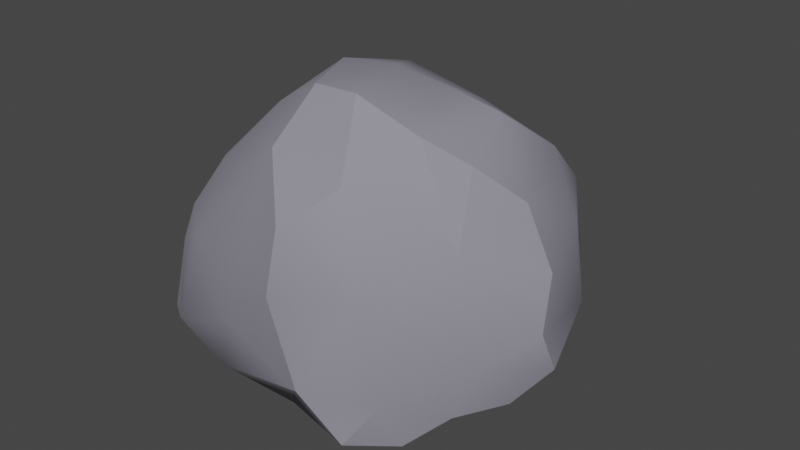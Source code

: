 # Source: rock-3-k.blend  (saved by Blender 3.6.11; exported with 4.5.12 LTS)
import bpy
from mathutils import Matrix  # noqa: F401  (used for matrix-valued properties, if any)

bpy.ops.wm.read_factory_settings(use_empty=True)
scene = bpy.context.scene
scene.name = 'Scene'

# ---- collections
col_collection = bpy.data.collections.new('Collection'); scene.collection.children.link(col_collection)

# ---- materials (node trees are filled in below, after node groups)
mat_rock = bpy.data.materials.new('Rock')
mat_rock.use_transparent_shadow = False

# ---- material node trees
mat_rock.use_nodes = True; mat_rock.node_tree.nodes.clear()
_N = mat_rock.node_tree.nodes; _L = mat_rock.node_tree.links
n0 = _N.new('ShaderNodeBsdfPrincipled'); n0.name = 'Principled BSDF'; n0.location = (10, 300)
n0.distribution = 'GGX'
n0.subsurface_method = 'RANDOM_WALK_SKIN'
n0.inputs[0].default_value = (0.2747, 0.2623, 0.3185, 1.0)
n0.inputs[2].default_value = 1.0
n0.inputs[3].default_value = 1.45
n0.inputs[27].default_value = (0.0, 0.0, 0.0, 1.0)
n0.inputs[28].default_value = 1.0
n1 = _N.new('ShaderNodeOutputMaterial'); n1.name = 'Material Output'; n1.location = (300, 300)
_L.new(n0.outputs[0], n1.inputs[0])
n1.is_active_output = True

# ---- world
world_world = bpy.data.worlds.new('World'); scene.world = world_world
world_world.use_nodes = True; world_world.node_tree.nodes.clear()
_N = world_world.node_tree.nodes; _L = world_world.node_tree.links
n0 = _N.new('ShaderNodeOutputWorld'); n0.name = 'World Output'; n0.location = (300, 300)
n1 = _N.new('ShaderNodeBackground'); n1.name = 'Background'; n1.location = (10, 300)
n1.inputs[0].default_value = (0.05088, 0.05088, 0.05088, 1.0)
_L.new(n1.outputs[0], n0.inputs[0])
n0.is_active_output = True
world_world.color = (0.05088, 0.05088, 0.05088)
world_world.use_sun_shadow = False
world_world.sun_shadow_jitter_overblur = 0.0

# ---- meshes
me_rock_3_k_color1 = bpy.data.meshes.new('Rock_3_K_Color1')
me_rock_3_k_color1.from_pydata([(0.1642, -0.5092, -1.121), (0.97, -0.3428, -0.6462), (-0.6837, 0.3225, -0.8447), (0.5277, 0.5216, -0.9867), (1.135, 0.7127, 0.1771), (0.2344, 0.6619, 1.153), (-0.3636, 1.137, -0.03813), (0.01664, -0.6989, -0.9172), (-0.4957, -1.009, -0.2989), (-0.9859, -0.9142, -0.2021), (-0.7095, -0.9235, 0.584), (-1.055, -0.9711, 0.2005), (0.1105, -0.8353, 0.4057), (-0.09415, -0.8148, 0.7772), (0.7276, -0.5811, -0.606), (0.9891, -0.5134, 0.6036), (0.598, -0.6618, -0.08325), (1.311, -0.324, 0.07283), (0.5411, -0.6703, 1.031), (-1.287, -0.425, 0.4606), (-1.265, -0.7256, 0.09613), (-0.5617, -0.6673, 0.9171), (-0.9442, -0.4672, 0.9229), (-1.144, -0.06076, 0.6664), (-0.5744, 0.02896, -1.196), (-0.422, -0.2634, -1.268), (-1.194, -0.2159, -0.09606), (-0.856, -0.04226, -0.7362), (0.05946, -0.1236, -1.396), (0.4109, 0.115, -1.204), (1.11, 0.375, -0.3948), (0.1617, 0.2251, 1.186), (1.114, -0.1693, 0.532), (0.592, 0.2635, 1.005), (-1.186, 0.1873, 0.111), (-0.9914, 0.3397, -0.3973), (-0.4513, 0.5121, -0.8767), (0.8344, 0.7182, -0.5507), (0.9153, 0.9306, 0.3797), (0.4531, 0.8458, 0.8896), (-0.1106, 0.4754, 1.08), (-0.6417, 0.9817, -0.364), (-0.9602, 0.2571, 0.7112), (-0.6685, 0.6554, 0.6786), (-0.3914, 1.002, 0.4799), (0.3215, 0.8981, -0.5275), (0.03417, 0.6159, -0.8293), (0.02732, 1.172, -0.07341), (0.3955, 1.127, -0.07036), (0.7169, 1.032, -0.1341), (-0.05862, 1.2, 0.5205), (-0.07933, 0.9211, 0.853), (0.2474, 1.214, 0.529), (0.6134, 1.037, 0.4471), (-0.2233, 1.03, -0.5005), (-0.5486, 0.7017, -0.6284), (-0.7854, 0.7246, 0.1452), (-0.9201, 0.6604, -0.2287), (-0.6587, 0.2404, 0.9627), (-0.2587, -0.139, 1.104), (0.9822, 0.4944, 0.5734), (0.871, -0.03849, -0.8753), (0.7346, 0.3329, -1.001), (-0.2918, 0.2297, -1.14), (-0.2819, -0.008885, -1.405), (0.2776, -0.3772, 1.113), (0.7419, -0.3727, 0.9513), (1.268, 0.297, 0.09807), (1.321, -0.00526, 0.2432), (1.206, -0.1113, -0.3628), (0.6189, -0.3045, -1.089), (-0.964, -0.5018, -0.5773), (-1.217, -0.5631, 0.7291), (-1.092, -0.7746, 0.6322), (0.4193, -0.8262, 0.756), (0.7839, -0.6862, 0.4417), (0.7913, -0.6904, 0.8006), (1.134, -0.5481, 0.2462), (1.096, -0.4939, -0.2364), (0.3029, -0.7091, -0.5278), (-0.3796, -0.9534, 0.4147), (-0.6646, -0.9816, 0.1123), (-0.1528, -0.8847, -0.04221), (-0.3887, -0.6046, -1.069), (-0.196, -0.9033, -0.6424), (-0.6844, -0.788, -0.6101)], [], [(16, 82, 79), (9, 11, 20), (0, 83, 25), (1, 70, 61), (9, 20, 71), (0, 25, 28), (1, 61, 69), (2, 35, 55), (4, 37, 49), (5, 39, 51), (44, 50, 6), (43, 51, 44), (44, 51, 50), (42, 58, 43), (43, 58, 51), (58, 40, 51), (40, 5, 51), (50, 47, 6), (51, 52, 50), (50, 52, 47), (52, 48, 47), (52, 53, 48), (53, 49, 48), (51, 39, 52), (39, 53, 52), (53, 38, 49), (38, 4, 49), (48, 45, 47), (49, 45, 48), (49, 37, 45), (37, 3, 45), (45, 3, 46), (45, 54, 47), (47, 54, 6), (54, 41, 6), (45, 46, 54), (46, 55, 54), (54, 55, 41), (46, 36, 55), (36, 2, 55), (41, 56, 6), (55, 57, 41), (6, 56, 44), (56, 43, 44), (41, 57, 56), (56, 42, 43), (55, 35, 57), (35, 34, 57), (57, 34, 56), (34, 23, 56), (56, 23, 42), (22, 58, 23), (23, 58, 42), (22, 59, 58), (59, 40, 58), (21, 59, 22), (59, 31, 40), (31, 5, 40), (33, 39, 5), (33, 60, 39), (60, 53, 39), (60, 38, 53), (32, 60, 33), (60, 4, 38), (30, 37, 4), (69, 61, 30), (61, 62, 30), (30, 62, 37), (62, 3, 37), (29, 46, 3), (28, 63, 29), (29, 63, 46), (28, 64, 63), (63, 36, 46), (28, 25, 64), (25, 24, 64), (64, 24, 63), (24, 2, 63), (63, 2, 36), (27, 35, 2), (27, 26, 35), (26, 34, 35), (71, 20, 26), (20, 19, 26), (26, 19, 34), (34, 19, 23), (31, 33, 5), (59, 65, 31), (21, 65, 59), (31, 65, 33), (65, 66, 33), (66, 32, 33), (21, 13, 65), (13, 18, 65), (65, 18, 66), (60, 67, 4), (32, 68, 60), (4, 67, 30), (60, 68, 67), (68, 69, 67), (67, 69, 30), (32, 17, 68), (68, 17, 69), (62, 29, 3), (61, 29, 62), (61, 70, 29), (29, 70, 28), (70, 0, 28), (24, 27, 2), (24, 25, 27), (25, 71, 27), (27, 71, 26), (25, 83, 71), (83, 85, 71), (85, 9, 71), (20, 73, 19), (19, 72, 23), (72, 22, 23), (19, 73, 72), (72, 73, 22), (73, 21, 22), (20, 11, 73), (11, 10, 73), (73, 10, 21), (10, 13, 21), (12, 74, 13), (16, 75, 12), (74, 18, 13), (12, 75, 74), (75, 76, 74), (74, 76, 18), (76, 66, 18), (75, 15, 76), (76, 15, 66), (15, 32, 66), (75, 77, 15), (15, 77, 32), (77, 17, 32), (75, 16, 77), (16, 78, 77), (77, 78, 17), (78, 69, 17), (16, 14, 78), (14, 1, 78), (78, 1, 69), (16, 79, 14), (1, 14, 70), (79, 0, 14), (14, 0, 70), (79, 7, 0), (11, 81, 10), (10, 80, 13), (80, 12, 13), (10, 81, 80), (81, 82, 80), (80, 82, 12), (82, 16, 12), (11, 9, 81), (9, 8, 81), (81, 8, 82), (7, 83, 0), (79, 84, 7), (7, 84, 83), (84, 85, 83), (79, 82, 84), (82, 8, 84), (84, 8, 85), (8, 9, 85)])
me_rock_3_k_color1.polygons.foreach_set('use_smooth', [True] * 168)
_k = set([(1, 70), (2, 24), (3, 29), (4, 38), (4, 67), (5, 31), (5, 39), (5, 51), (6, 41), (6, 50), (7, 84), (8, 9), (8, 84), (9, 11), (9, 85), (11, 20), (11, 73), (13, 18), (13, 74), (14, 78), (15, 76), (15, 77), (17, 68), (17, 69), (17, 77), (18, 65), (18, 66), (18, 76), (19, 20), (19, 72), (21, 65), (22, 72), (23, 42), (23, 72), (24, 27), (24, 64), (25, 64), (25, 83), (28, 29), (28, 64), (28, 70), (29, 62), (31, 65), (34, 57), (36, 55), (36, 63), (37, 49), (38, 53), (38, 60), (39, 52), (41, 54), (41, 55), (41, 57), (42, 43), (48, 49), (50, 51), (50, 52), (52, 53), (53, 60), (61, 62), (63, 64), (67, 68), (72, 73), (75, 77), (77, 78), (83, 85)])
me_rock_3_k_color1.attributes.new('sharp_edge', 'BOOLEAN', 'EDGE').data.foreach_set('value', [ (min(e.vertices), max(e.vertices)) in _k for e in me_rock_3_k_color1.edges])
me_rock_3_k_color1.materials.append(mat_rock)
me_rock_3_k_color1.update()
me_rock_3_k_color1.normals_split_custom_set([tuple(v) for v in zip(*[iter([0.2731, -0.9569, -0.09908, 0.2717, -0.9624, -0.009081, 0.3116, -0.9308, -0.1908, -0.7338, -0.5052, -0.4541, -0.6948, -0.6859, -0.2164, -0.9153, -0.2588, -0.3085, 0.2178, -0.6968, -0.6834, -0.03831, -0.7128, -0.7003, -0.04571, -0.5074, -0.8605, 0.7355, -0.4364, -0.5183, 0.6177, -0.02112, -0.7861, 0.7595, -0.02679, -0.65, -0.7338, -0.5052, -0.4541, -0.9153, -0.2588, -0.3085, -0.7907, -0.2419, -0.5624, 0.2178, -0.6968, -0.6834, -0.04571, -0.5074, -0.8605, 0.03518, -0.5339, -0.8448, 0.7355, -0.4364, -0.5183, 0.7595, -0.02679, -0.65, 0.9138, -0.0753, -0.399, -0.6694, 0.4352, -0.6021, -0.8474, 0.2987, -0.4389, -0.663, 0.4728, -0.5805, 0.7789, 0.5847, -0.2268, 0.5808, 0.6493, -0.4909, 0.5387, 0.8352, -0.1107, 0.06985, 0.79, 0.6091, 0.06177, 0.7545, 0.6534, 0.03232, 0.7527, 0.6576, -0.5669, 0.749, 0.3431, -0.5047, 0.7657, 0.3988, -0.6197, 0.7638, 0.1802, -0.6196, 0.6027, 0.5028, -0.4422, 0.5688, 0.6935, -0.5669, 0.749, 0.3431, -0.5669, 0.749, 0.3431, -0.4422, 0.5688, 0.6935, -0.5047, 0.7657, 0.3988, -0.594, 0.3294, 0.7339, -0.4365, 0.2766, 0.8562, -0.6196, 0.6027, 0.5028, -0.6196, 0.6027, 0.5028, -0.4365, 0.2766, 0.8562, -0.4422, 0.5688, 0.6935, -0.4365, 0.2766, 0.8562, -0.3269, 0.274, 0.9045, -0.4422, 0.5688, 0.6935, -0.3269, 0.274, 0.9045, -0.3493, 0.2981, 0.8883, -0.4422, 0.5688, 0.6935, -0.05933, 0.9967, -0.05558, 0.03168, 0.9719, -0.2332, -0.1301, 0.972, -0.1957, 0.03232, 0.7527, 0.6576, 0.002787, 0.7407, 0.6719, -0.0531, 0.7671, 0.6394, -0.05933, 0.9967, -0.05558, 0.174, 0.9831, -0.05598, 0.03168, 0.9719, -0.2332, 0.174, 0.9831, -0.05598, 0.2063, 0.9491, -0.2382, 0.03168, 0.9719, -0.2332, 0.174, 0.9831, -0.05598, 0.3714, 0.9283, 0.01766, 0.2063, 0.9491, -0.2382, 0.3714, 0.9283, 0.01766, 0.5387, 0.8352, -0.1107, 0.2063, 0.9491, -0.2382, 0.03232, 0.7527, 0.6576, 0.06177, 0.7545, 0.6534, 0.002787, 0.7407, 0.6719, 0.6216, 0.4703, 0.6264, 0.5705, 0.658, 0.4915, 0.4652, 0.7384, 0.4882, 0.3714, 0.9283, 0.01766, 0.5073, 0.8614, -0.02614, 0.5387, 0.8352, -0.1107, 0.5073, 0.8614, -0.02614, 0.7789, 0.5847, -0.2268, 0.5387, 0.8352, -0.1107, 0.2063, 0.9491, -0.2382, 0.1538, 0.81, -0.5659, 0.03168, 0.9719, -0.2332, 0.2112, 0.841, -0.4982, 0.1538, 0.81, -0.5659, 0.2063, 0.9491, -0.2382, 0.2112, 0.841, -0.4982, 0.5808, 0.6493, -0.4909, 0.1538, 0.81, -0.5659, 0.5808, 0.6493, -0.4909, 0.1683, 0.6216, -0.7651, 0.1538, 0.81, -0.5659, 0.1538, 0.81, -0.5659, 0.1683, 0.6216, -0.7651, -0.05077, 0.6555, -0.7535, 0.1538, 0.81, -0.5659, -0.08335, 0.806, -0.586, 0.03168, 0.9719, -0.2332, 0.03168, 0.9719, -0.2332, -0.08335, 0.806, -0.586, -0.1301, 0.972, -0.1957, -0.08335, 0.806, -0.586, -0.1993, 0.9396, -0.2782, -0.1301, 0.972, -0.1957, 0.1538, 0.81, -0.5659, -0.05077, 0.6555, -0.7535, -0.08335, 0.806, -0.586, -0.05077, 0.6555, -0.7535, -0.2135, 0.6309, -0.7459, -0.08335, 0.806, -0.586, -0.08335, 0.806, -0.586, -0.2135, 0.6309, -0.7459, -0.3105, 0.5961, -0.7405, -0.05077, 0.6555, -0.7535, -0.08766, 0.7225, -0.6858, -0.2135, 0.6309, -0.7459, -0.5073, 0.5044, -0.6988, -0.6694, 0.4352, -0.6021, -0.663, 0.4728, -0.5805, -0.6714, 0.7203, 0.1742, -0.7326, 0.65, 0.2019, -0.6197, 0.7638, 0.1802, -0.663, 0.4728, -0.5805, -0.774, 0.3984, -0.4922, -0.704, 0.3498, -0.6181, -0.6197, 0.7638, 0.1802, -0.7326, 0.65, 0.2019, -0.5669, 0.749, 0.3431, -0.7326, 0.65, 0.2019, -0.6196, 0.6027, 0.5028, -0.5669, 0.749, 0.3431, -0.6714, 0.7203, 0.1742, -0.7545, 0.6358, 0.1626, -0.7326, 0.65, 0.2019, -0.7326, 0.65, 0.2019, -0.8434, 0.5122, 0.1626, -0.6196, 0.6027, 0.5028, -0.663, 0.4728, -0.5805, -0.8474, 0.2987, -0.4389, -0.774, 0.3984, -0.4922, -0.8474, 0.2987, -0.4389, -0.9325, 0.3608, 0.01489, -0.774, 0.3984, -0.4922, -0.7545, 0.6358, 0.1626, -0.9325, 0.3608, 0.01489, -0.7326, 0.65, 0.2019, -0.9325, 0.3608, 0.01489, -0.9059, 0.354, 0.2323, -0.7326, 0.65, 0.2019, -0.7326, 0.65, 0.2019, -0.9059, 0.354, 0.2323, -0.8434, 0.5122, 0.1626, -0.4157, -0.1846, 0.8906, -0.4365, 0.2766, 0.8562, -0.6045, 0.2052, 0.7697, -0.6045, 0.2052, 0.7697, -0.4365, 0.2766, 0.8562, -0.594, 0.3294, 0.7339, -0.4157, -0.1846, 0.8906, -0.1864, -0.0826, 0.979, -0.4365, 0.2766, 0.8562, -0.1864, -0.0826, 0.979, -0.3269, 0.274, 0.9045, -0.4365, 0.2766, 0.8562, -0.1251, -0.5565, 0.8214, -0.1864, -0.0826, 0.979, -0.4157, -0.1846, 0.8906, -0.1864, -0.0826, 0.979, -0.2149, 0.03574, 0.976, -0.3269, 0.274, 0.9045, -0.2149, 0.03574, 0.976, -0.3493, 0.2981, 0.8883, -0.3269, 0.274, 0.9045, 0.5583, 0.115, 0.8216, 0.6216, 0.4703, 0.6264, 0.5395, 0.1781, 0.823, 0.5583, 0.115, 0.8216, 0.7641, 0.2666, 0.5874, 0.6216, 0.4703, 0.6264, 0.7641, 0.2666, 0.5874, 0.5705, 0.658, 0.4915, 0.6216, 0.4703, 0.6264, 0.3377, 0.4247, 0.84, 0.3377, 0.4247, 0.84, 0.3377, 0.4247, 0.84, 0.81, -0.07072, 0.5821, 0.7641, 0.2666, 0.5874, 0.5583, 0.115, 0.8216, 0.7641, 0.2666, 0.5874, 0.8417, 0.264, 0.4709, 0.797, 0.3429, 0.4971, 0.8677, 0.2988, -0.3972, 0.5808, 0.6493, -0.4909, 0.7789, 0.5847, -0.2268, 0.9138, -0.0753, -0.399, 0.7595, -0.02679, -0.65, 0.8677, 0.2988, -0.3972, 0.7595, -0.02679, -0.65, 0.6002, 0.397, -0.6943, 0.8677, 0.2988, -0.3972, 0.8677, 0.2988, -0.3972, 0.6002, 0.397, -0.6943, 0.5808, 0.6493, -0.4909, 0.6002, 0.397, -0.6943, 0.1683, 0.6216, -0.7651, 0.5808, 0.6493, -0.4909, -0.03666, 0.5776, -0.8155, -0.05077, 0.6555, -0.7535, 0.1683, 0.6216, -0.7651, 0.09792, 0.6451, -0.7578, 0.04597, 0.6502, -0.7583, -0.03666, 0.5776, -0.8155, -0.03666, 0.5776, -0.8155, 0.04597, 0.6502, -0.7583, -0.05077, 0.6555, -0.7535, 0.09792, 0.6451, -0.7578, 0.2599, 0.7219, -0.6413, 0.04597, 0.6502, -0.7583, 0.04597, 0.6502, -0.7583, -0.08766, 0.7225, -0.6858, -0.05077, 0.6555, -0.7535, 0.03518, -0.5339, -0.8448, -0.04571, -0.5074, -0.8605, -0.1168, -0.42, -0.9, -0.6934, -0.2321, -0.6821, -0.739, -0.2285, -0.6338, -0.5876, -0.1081, -0.8019, -0.3631, 0.6852, -0.6314, -0.3519, 0.6744, -0.6492, -0.3818, 0.6275, -0.6786, -0.3519, 0.6744, -0.6492, -0.6694, 0.4352, -0.6021, -0.3818, 0.6275, -0.6786, -0.3818, 0.6275, -0.6786, -0.6694, 0.4352, -0.6021, -0.5073, 0.5044, -0.6988, -0.8417, 0.07378, -0.5348, -0.8474, 0.2987, -0.4389, -0.6694, 0.4352, -0.6021, -0.8417, 0.07378, -0.5348, -0.9494, 0.06959, -0.3061, -0.8474, 0.2987, -0.4389, -0.9494, 0.06959, -0.3061, -0.9325, 0.3608, 0.01489, -0.8474, 0.2987, -0.4389, -0.7907, -0.2419, -0.5624, -0.9153, -0.2588, -0.3085, -0.9494, 0.06959, -0.3061, -0.9153, -0.2588, -0.3085, -0.9803, 0.1646, 0.1096, -0.9494, 0.06959, -0.3061, -0.9494, 0.06959, -0.3061, -0.9803, 0.1646, 0.1096, -0.9325, 0.3608, 0.01489, -0.9325, 0.3608, 0.01489, -0.9803, 0.1646, 0.1096, -0.9059, 0.354, 0.2323, 0.3884, -0.01719, 0.9213, 0.5583, 0.115, 0.8216, 0.5395, 0.1781, 0.823, -0.1864, -0.0826, 0.979, -0.101, -0.1916, 0.9763, -0.2149, 0.03574, 0.976, -0.1251, -0.5565, 0.8214, -0.101, -0.1916, 0.9763, -0.1864, -0.0826, 0.979, 0.3884, -0.01719, 0.9213, 0.3448, -0.001245, 0.9387, 0.5583, 0.115, 0.8216, 0.3448, -0.001245, 0.9387, 0.7628, -0.09281, 0.64, 0.5583, 0.115, 0.8216, 0.7628, -0.09281, 0.64, 0.81, -0.07072, 0.5821, 0.5583, 0.115, 0.8216, -0.1251, -0.5565, 0.8214, 0.03146, -0.8581, 0.5126, -0.1581, -0.5126, 0.844, 0.03146, -0.8581, 0.5126, -0.2388, -0.4548, 0.858, -0.1581, -0.5126, 0.844, 0.3448, -0.001245, 0.9387, 0.3277, 0.03042, 0.9443, 0.7628, -0.09281, 0.64, 0.7641, 0.2666, 0.5874, 0.8691, 0.2837, 0.4052, 0.8417, 0.264, 0.4709, 0.81, -0.07072, 0.5821, 0.8603, 0.01984, 0.5094, 0.7641, 0.2666, 0.5874, 0.7789, 0.5847, -0.2268, 0.9498, 0.2056, -0.2358, 0.8677, 0.2988, -0.3972, 0.7641, 0.2666, 0.5874, 0.8603, 0.01984, 0.5094, 0.8691, 0.2837, 0.4052, 0.977, 0.07606, -0.1991, 0.9138, -0.0753, -0.399, 0.9498, 0.2056, -0.2358, 0.9498, 0.2056, -0.2358, 0.9138, -0.0753, -0.399, 0.8677, 0.2988, -0.3972, 0.81, -0.07072, 0.5821, 0.8405, -0.2882, 0.4589, 0.8603, 0.01984, 0.5094, 0.977, 0.07606, -0.1991, 0.977, 0.07649, -0.1992, 0.9138, -0.0753, -0.399, 0.6002, 0.397, -0.6943, 0.291, 0.3847, -0.876, 0.1683, 0.6216, -0.7651, 0.7595, -0.02679, -0.65, 0.5323, 0.0008706, -0.8466, 0.5642, -0.07081, -0.8226, 0.7595, -0.02679, -0.65, 0.6177, -0.02112, -0.7861, 0.5323, 0.0008706, -0.8466, 0.5323, 0.0008706, -0.8466, 0.6177, -0.02112, -0.7861, 0.4795, -0.002127, -0.8776, 0.3988, -0.6854, -0.6093, 0.2178, -0.6968, -0.6834, 0.03518, -0.5339, -0.8448, -0.8414, 0.2557, -0.4761, -0.8417, 0.07378, -0.5348, -0.6694, 0.4352, -0.6021, -0.739, -0.2285, -0.6338, -0.6934, -0.2321, -0.6821, -0.8417, 0.07378, -0.5348, -0.6934, -0.2321, -0.6821, -0.7907, -0.2419, -0.5624, -0.8417, 0.07378, -0.5348, -0.8417, 0.07378, -0.5348, -0.7907, -0.2419, -0.5624, -0.9494, 0.06959, -0.3061, -0.6934, -0.2321, -0.6821, -0.6236, -0.4576, -0.6338, -0.7907, -0.2419, -0.5624, -0.6236, -0.4576, -0.6338, -0.6045, -0.5217, -0.6021, -0.7907, -0.2419, -0.5624, -0.6045, -0.5217, -0.6021, -0.7338, -0.5052, -0.4541, -0.7907, -0.2419, -0.5624, -0.8408, -0.4916, 0.2265, -0.8661, -0.4776, 0.1475, -0.8938, -0.4177, 0.1634, -0.9803, 0.1646, 0.1096, -0.9269, 0.1761, 0.3313, -0.9059, 0.354, 0.2323, -0.6117, 0.185, 0.7692, -0.4157, -0.1846, 0.8906, -0.6045, 0.2052, 0.7697, -0.8938, -0.4177, 0.1634, -0.8661, -0.4776, 0.1475, -0.8666, -0.498, -0.03107, -0.3452, -0.5519, 0.7591, -0.2935, -0.724, 0.6243, -0.4157, -0.1846, 0.8906, -0.2935, -0.724, 0.6243, -0.1251, -0.5565, 0.8214, -0.4157, -0.1846, 0.8906, -0.8408, -0.4916, 0.2265, -0.7852, -0.5861, 0.1999, -0.8661, -0.4776, 0.1475, -0.1071, -0.9901, 0.09052, -0.1101, -0.9036, 0.4139, -0.2935, -0.724, 0.6243, -0.2935, -0.724, 0.6243, -0.1101, -0.9036, 0.4139, -0.1251, -0.5565, 0.8214, -0.1101, -0.9036, 0.4139, 0.03146, -0.8581, 0.5126, -0.1251, -0.5565, 0.8214, 0.1937, -0.9809, -0.01632, 0.1502, -0.972, 0.1805, 0.03146, -0.8581, 0.5126, 0.2731, -0.9569, -0.09908, 0.3779, -0.9251, -0.03622, 0.1937, -0.9809, -0.01632, 0.1502, -0.972, 0.1805, 0.1738, -0.8874, 0.427, 0.001074, -0.8697, 0.4935, 0.1937, -0.9809, -0.01632, 0.3779, -0.9251, -0.03622, 0.1502, -0.972, 0.1805, 0.3779, -0.9251, -0.03622, 0.4266, -0.8993, 0.09591, 0.1502, -0.972, 0.1805, 0.1502, -0.972, 0.1805, 0.4266, -0.8993, 0.09591, 0.1738, -0.8874, 0.427, 0.7174, -0.2043, 0.666, 0.7628, -0.09281, 0.64, 0.6457, -0.2429, 0.7239, 0.3779, -0.9251, -0.03622, 0.5734, -0.808, 0.1356, 0.4266, -0.8993, 0.09591, 0.7174, -0.2043, 0.666, 0.8206, -0.1905, 0.5388, 0.7628, -0.09281, 0.64, 0.8206, -0.1905, 0.5388, 0.81, -0.07072, 0.5821, 0.7628, -0.09281, 0.64, 0.3779, -0.9251, -0.03622, 0.4819, -0.8314, 0.2766, 0.5734, -0.808, 0.1356, 0.8206, -0.1905, 0.5388, 0.8573, -0.2795, 0.4323, 0.81, -0.07072, 0.5821, 0.8573, -0.2795, 0.4323, 0.8405, -0.2882, 0.4589, 0.81, -0.07072, 0.5821, 0.3779, -0.9251, -0.03622, 0.2731, -0.9569, -0.09908, 0.2859, -0.9482, -0.1382, 0.2731, -0.9569, -0.09908, 0.2887, -0.9517, -0.1042, 0.2859, -0.9482, -0.1382, 0.7247, -0.676, -0.1336, 0.7907, -0.4988, -0.3549, 0.7893, -0.5654, -0.2393, 0.7907, -0.4988, -0.3549, 0.9138, -0.0753, -0.399, 0.7893, -0.5654, -0.2393, 0.2731, -0.9569, -0.09908, 0.4072, -0.8513, -0.3309, 0.2887, -0.9517, -0.1042, 0.4072, -0.8513, -0.3309, 0.7355, -0.4364, -0.5183, 0.7907, -0.4988, -0.3549, 0.7907, -0.4988, -0.3549, 0.7355, -0.4364, -0.5183, 0.9138, -0.0753, -0.399, 0.2731, -0.9569, -0.09908, 0.3116, -0.9308, -0.1908, 0.4072, -0.8513, -0.3309, 0.7355, -0.4364, -0.5183, 0.4072, -0.8513, -0.3309, 0.3988, -0.6854, -0.6093, 0.3116, -0.9308, -0.1908, 0.2178, -0.6968, -0.6834, 0.4072, -0.8513, -0.3309, 0.4072, -0.8513, -0.3309, 0.2178, -0.6968, -0.6834, 0.3988, -0.6854, -0.6093, 0.3116, -0.9308, -0.1908, 0.05349, -0.7829, -0.6198, 0.2178, -0.6968, -0.6834, -0.1071, -0.9901, 0.09052, 0.01273, -0.9996, 0.0263, -0.1101, -0.9036, 0.4139, -0.1101, -0.9036, 0.4139, 0.1225, -0.9852, 0.1198, 0.03146, -0.8581, 0.5126, 0.1225, -0.9852, 0.1198, 0.1937, -0.9809, -0.01632, 0.03146, -0.8581, 0.5126, -0.1101, -0.9036, 0.4139, 0.01273, -0.9996, 0.0263, 0.1225, -0.9852, 0.1198, 0.01273, -0.9996, 0.0263, 0.2717, -0.9624, -0.009081, 0.1225, -0.9852, 0.1198, 0.1225, -0.9852, 0.1198, 0.2717, -0.9624, -0.009081, 0.1937, -0.9809, -0.01632, 0.2717, -0.9624, -0.009081, 0.2731, -0.9569, -0.09908, 0.1937, -0.9809, -0.01632, -0.1071, -0.9901, 0.09052, -0.1273, -0.9885, -0.0817, 0.01273, -0.9996, 0.0263, -0.1273, -0.9885, -0.0817, -0.06628, -0.9977, 0.01209, 0.01273, -0.9996, 0.0263, 0.01273, -0.9996, 0.0263, -0.06628, -0.9977, 0.01209, 0.2717, -0.9624, -0.009081, 0.05349, -0.7829, -0.6198, -0.03831, -0.7128, -0.7003, 0.2178, -0.6968, -0.6834, 0.3116, -0.9308, -0.1908, 0.3755, -0.921, -0.1042, 0.05349, -0.7829, -0.6198, 0.05349, -0.7829, -0.6198, -0.1529, -0.8441, -0.5139, -0.03831, -0.7128, -0.7003, -0.1529, -0.8441, -0.5139, -0.24, -0.8504, -0.4683, -0.03831, -0.7128, -0.7003, 0.3116, -0.9308, -0.1908, 0.2717, -0.9624, -0.009081, 0.3755, -0.921, -0.1042, 0.2717, -0.9624, -0.009081, -0.06628, -0.9977, 0.01209, 0.3755, -0.921, -0.1042, -0.1529, -0.8441, -0.5139, -0.2439, -0.8539, -0.4598, -0.24, -0.8504, -0.4683, -0.2439, -0.8539, -0.4598, -0.2555, -0.8541, -0.453, -0.24, -0.8504, -0.4683])] * 3)])

# ---- objects
ob_rock_3_k_color1 = bpy.data.objects.new('Rock_3_K_Color1', me_rock_3_k_color1)

# ---- transforms, parenting, visibility, modifiers, constraints
ob_rock_3_k_color1.location = (0.0, 0.0, 0.0)
ob_rock_3_k_color1.rotation_euler = (1.571, -0.0, 0.0)

# ---- collection membership
col_collection.objects.link(ob_rock_3_k_color1)

# ---- scene / render settings (as saved in the file)
scene.frame_start = 1; scene.frame_end = 250; scene.frame_set(1)
scene.render.engine = 'BLENDER_EEVEE_NEXT'
scene.cycles.sampling_pattern = 'TABULATED_SOBOL'
scene.view_settings.view_transform = 'Filmic'
bpy.context.view_layer.update()

# ---- added for rendering (the .blend has no active camera and no usable light): camera, sun
cam_auto = bpy.data.cameras.new('AutoCamera')
cam_auto.lens = 50.0
cam_auto.sensor_width = 36.0
cam_auto.clip_end = 1000.0
ob_auto_camera = bpy.data.objects.new('AutoCamera', cam_auto)
scene.collection.objects.link(ob_auto_camera)
ob_auto_camera.location = (3.99194, -4.66004, 3.28184)
ob_auto_camera.rotation_euler = (1.09748, -7.21219e-08, 0.694738)
scene.camera = ob_auto_camera
light_auto_sun = bpy.data.lights.new('AutoSun', 'SUN')
light_auto_sun.energy = 3.0
light_auto_sun.angle = 0.0523599
ob_auto_sun = bpy.data.objects.new('AutoSun', light_auto_sun)
scene.collection.objects.link(ob_auto_sun)
ob_auto_sun.rotation_euler = (0.872665, 0.174533, 0.523599)
bpy.context.view_layer.update()
